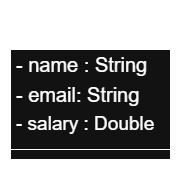

The diagram above was exported from draw.io. Its source (the exported page's mxGraphModel, read from the mxfile embedded in the PNG):
<mxGraphModel dx="724" dy="366" grid="1" gridSize="10" guides="1" tooltips="1" connect="1" arrows="1" fold="1" page="1" pageScale="1" pageWidth="1100" pageHeight="850" background="#ffffff" math="0" shadow="0">
  <root>
    <mxCell id="0" />
    <mxCell id="1" parent="0" />
    <mxCell id="78961159f06e98e8-17" value="&lt;font style=&quot;font-size: 20px;&quot;&gt;Employee&lt;/font&gt;" style="swimlane;html=1;fontStyle=1;align=center;verticalAlign=top;childLayout=stackLayout;horizontal=1;startSize=39;horizontalStack=0;resizeParent=1;resizeLast=0;collapsible=1;marginBottom=0;swimlaneFillColor=#ffffff;rounded=0;shadow=0;comic=0;labelBackgroundColor=none;strokeWidth=1;fillColor=none;fontFamily=Verdana;fontSize=12" parent="1" vertex="1">
      <mxGeometry x="10" y="20" width="160" height="149" as="geometry" />
    </mxCell>
    <mxCell id="4Liadv_wZDvMncCAImMT-1" value="" style="endArrow=none;html=1;rounded=0;" edge="1" parent="78961159f06e98e8-17">
      <mxGeometry width="50" height="50" relative="1" as="geometry">
        <mxPoint y="139" as="sourcePoint" />
        <mxPoint x="160" y="139" as="targetPoint" />
      </mxGeometry>
    </mxCell>
    <mxCell id="4Liadv_wZDvMncCAImMT-4" value="&lt;span style=&quot;font-size: 20px;&quot;&gt;- name : String&lt;/span&gt;" style="text;strokeColor=none;fillColor=none;align=left;verticalAlign=middle;spacingLeft=4;spacingRight=4;overflow=hidden;points=[[0,0.5],[1,0.5]];portConstraint=eastwest;rotatable=0;whiteSpace=wrap;html=1;" vertex="1" parent="78961159f06e98e8-17">
      <mxGeometry y="39" width="160" height="30" as="geometry" />
    </mxCell>
    <mxCell id="4Liadv_wZDvMncCAImMT-5" value="&lt;span style=&quot;font-size: 20px;&quot;&gt;- email: String&lt;/span&gt;" style="text;strokeColor=none;fillColor=none;align=left;verticalAlign=middle;spacingLeft=4;spacingRight=4;overflow=hidden;points=[[0,0.5],[1,0.5]];portConstraint=eastwest;rotatable=0;whiteSpace=wrap;html=1;" vertex="1" parent="78961159f06e98e8-17">
      <mxGeometry y="69" width="160" height="30" as="geometry" />
    </mxCell>
    <mxCell id="4Liadv_wZDvMncCAImMT-3" value="- salary : Double" style="text;strokeColor=none;fillColor=none;align=left;verticalAlign=middle;spacingLeft=4;spacingRight=4;overflow=hidden;points=[[0,0.5],[1,0.5]];portConstraint=eastwest;rotatable=0;whiteSpace=wrap;html=1;fontSize=19;" vertex="1" parent="78961159f06e98e8-17">
      <mxGeometry y="99" width="160" height="30" as="geometry" />
    </mxCell>
  </root>
</mxGraphModel>